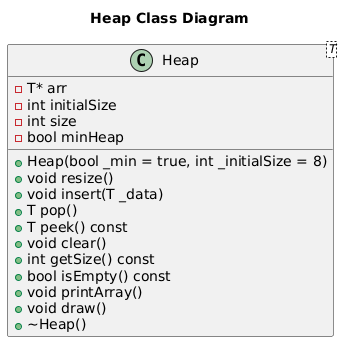

The diagram above was rendered by PlantUML. Its source (embedded in the PNG):
@startuml
title Heap Class Diagram

class Heap<T> {
    - T* arr
    - int initialSize
    - int size
    - bool minHeap

    + Heap(bool _min = true, int _initialSize = 8)
    + void resize()
    + void insert(T _data)
    + T pop()
    + T peek() const
    + void clear()
    + int getSize() const
    + bool isEmpty() const
    + void printArray()
    + void draw()
    + ~Heap()
}
@enduml